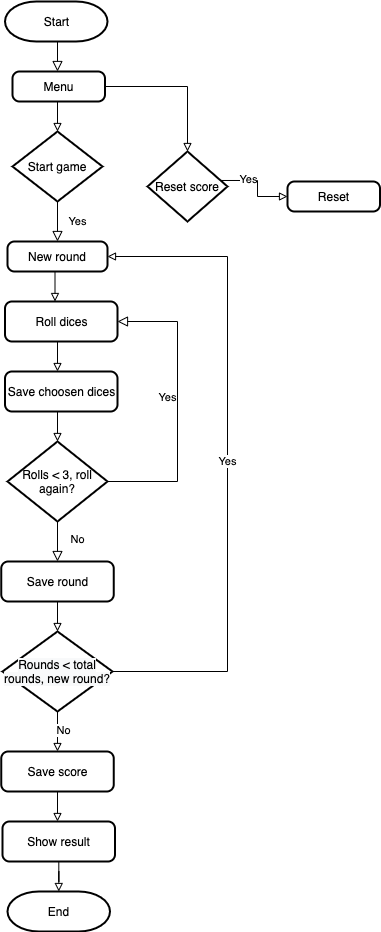

The diagram above was exported from draw.io. Its source (the exported page's mxGraphModel, read from the mxfile embedded in the PNG):
<mxGraphModel dx="786" dy="468" grid="1" gridSize="10" guides="1" tooltips="1" connect="1" arrows="1" fold="1" page="1" pageScale="1" pageWidth="827" pageHeight="1169" math="0" shadow="0">
  <root>
    <mxCell id="WIyWlLk6GJQsqaUBKTNV-0" />
    <mxCell id="WIyWlLk6GJQsqaUBKTNV-1" parent="WIyWlLk6GJQsqaUBKTNV-0" />
    <mxCell id="WIyWlLk6GJQsqaUBKTNV-2" value="" style="rounded=0;html=1;jettySize=auto;orthogonalLoop=1;fontSize=11;endArrow=block;endFill=0;endSize=8;strokeWidth=1;shadow=0;labelBackgroundColor=none;edgeStyle=orthogonalEdgeStyle;" parent="WIyWlLk6GJQsqaUBKTNV-1" edge="1">
      <mxGeometry relative="1" as="geometry">
        <mxPoint x="220" y="60" as="sourcePoint" />
        <mxPoint x="220" y="90" as="targetPoint" />
      </mxGeometry>
    </mxCell>
    <mxCell id="WIyWlLk6GJQsqaUBKTNV-4" value="Yes" style="rounded=0;html=1;jettySize=auto;orthogonalLoop=1;fontSize=11;endArrow=block;endFill=0;endSize=8;strokeWidth=1;shadow=0;labelBackgroundColor=none;edgeStyle=orthogonalEdgeStyle;exitX=0.5;exitY=1;exitDx=0;exitDy=0;exitPerimeter=0;" parent="WIyWlLk6GJQsqaUBKTNV-1" source="-pA8hSl6Il3xR6ijk5DQ-45" edge="1">
      <mxGeometry y="20" relative="1" as="geometry">
        <mxPoint as="offset" />
        <mxPoint x="220" y="230" as="sourcePoint" />
        <mxPoint x="220" y="260" as="targetPoint" />
      </mxGeometry>
    </mxCell>
    <mxCell id="-pA8hSl6Il3xR6ijk5DQ-22" style="edgeStyle=orthogonalEdgeStyle;rounded=0;orthogonalLoop=1;jettySize=auto;html=1;entryX=0.5;entryY=0;entryDx=0;entryDy=0;endArrow=block;endFill=0;" edge="1" parent="WIyWlLk6GJQsqaUBKTNV-1">
      <mxGeometry relative="1" as="geometry">
        <mxPoint x="220" y="360" as="sourcePoint" />
        <mxPoint x="220" y="390" as="targetPoint" />
      </mxGeometry>
    </mxCell>
    <mxCell id="WIyWlLk6GJQsqaUBKTNV-8" value="No" style="rounded=0;html=1;jettySize=auto;orthogonalLoop=1;fontSize=11;endArrow=block;endFill=0;endSize=8;strokeWidth=1;shadow=0;labelBackgroundColor=none;edgeStyle=orthogonalEdgeStyle;" parent="WIyWlLk6GJQsqaUBKTNV-1" edge="1">
      <mxGeometry x="-0.0769" y="20" relative="1" as="geometry">
        <mxPoint as="offset" />
        <mxPoint x="220" y="540" as="sourcePoint" />
        <mxPoint x="220" y="580" as="targetPoint" />
      </mxGeometry>
    </mxCell>
    <mxCell id="WIyWlLk6GJQsqaUBKTNV-9" value="Yes" style="edgeStyle=orthogonalEdgeStyle;rounded=0;html=1;jettySize=auto;orthogonalLoop=1;fontSize=11;endArrow=block;endFill=0;endSize=8;strokeWidth=1;shadow=0;labelBackgroundColor=none;exitX=1;exitY=0.5;exitDx=0;exitDy=0;entryX=1;entryY=0.5;entryDx=0;entryDy=0;exitPerimeter=0;" parent="WIyWlLk6GJQsqaUBKTNV-1" source="-pA8hSl6Il3xR6ijk5DQ-44" edge="1">
      <mxGeometry x="0.0588" y="10" relative="1" as="geometry">
        <mxPoint as="offset" />
        <mxPoint x="285" y="500" as="sourcePoint" />
        <mxPoint x="280" y="340" as="targetPoint" />
        <Array as="points">
          <mxPoint x="340" y="500" />
          <mxPoint x="340" y="340" />
        </Array>
      </mxGeometry>
    </mxCell>
    <mxCell id="-pA8hSl6Il3xR6ijk5DQ-28" style="edgeStyle=orthogonalEdgeStyle;rounded=0;orthogonalLoop=1;jettySize=auto;html=1;endArrow=block;endFill=0;" edge="1" parent="WIyWlLk6GJQsqaUBKTNV-1">
      <mxGeometry relative="1" as="geometry">
        <mxPoint x="220" y="620" as="sourcePoint" />
        <mxPoint x="220" y="650" as="targetPoint" />
      </mxGeometry>
    </mxCell>
    <mxCell id="-pA8hSl6Il3xR6ijk5DQ-14" style="edgeStyle=orthogonalEdgeStyle;rounded=0;orthogonalLoop=1;jettySize=auto;html=1;endArrow=block;endFill=0;exitX=1;exitY=0.5;exitDx=0;exitDy=0;entryX=0.5;entryY=0;entryDx=0;entryDy=0;entryPerimeter=0;" edge="1" parent="WIyWlLk6GJQsqaUBKTNV-1" source="-pA8hSl6Il3xR6ijk5DQ-40" target="-pA8hSl6Il3xR6ijk5DQ-43">
      <mxGeometry relative="1" as="geometry">
        <mxPoint x="265" y="105" as="sourcePoint" />
        <mxPoint x="333" y="150" as="targetPoint" />
      </mxGeometry>
    </mxCell>
    <mxCell id="-pA8hSl6Il3xR6ijk5DQ-13" style="edgeStyle=orthogonalEdgeStyle;rounded=0;orthogonalLoop=1;jettySize=auto;html=1;endArrow=block;endFill=0;exitX=0.9;exitY=0.414;exitDx=0;exitDy=0;exitPerimeter=0;" edge="1" parent="WIyWlLk6GJQsqaUBKTNV-1" source="-pA8hSl6Il3xR6ijk5DQ-43">
      <mxGeometry relative="1" as="geometry">
        <mxPoint x="400" y="200" as="sourcePoint" />
        <mxPoint x="450" y="215" as="targetPoint" />
      </mxGeometry>
    </mxCell>
    <mxCell id="-pA8hSl6Il3xR6ijk5DQ-15" value="Yes" style="edgeLabel;html=1;align=center;verticalAlign=middle;resizable=0;points=[];" vertex="1" connectable="0" parent="-pA8hSl6Il3xR6ijk5DQ-13">
      <mxGeometry x="-0.3333" y="1" relative="1" as="geometry">
        <mxPoint as="offset" />
      </mxGeometry>
    </mxCell>
    <mxCell id="-pA8hSl6Il3xR6ijk5DQ-24" style="edgeStyle=orthogonalEdgeStyle;rounded=0;orthogonalLoop=1;jettySize=auto;html=1;entryX=0.5;entryY=0;entryDx=0;entryDy=0;endArrow=block;endFill=0;" edge="1" parent="WIyWlLk6GJQsqaUBKTNV-1">
      <mxGeometry relative="1" as="geometry">
        <mxPoint x="220" y="120" as="sourcePoint" />
        <mxPoint x="220" y="150" as="targetPoint" />
      </mxGeometry>
    </mxCell>
    <mxCell id="-pA8hSl6Il3xR6ijk5DQ-21" style="edgeStyle=orthogonalEdgeStyle;rounded=0;orthogonalLoop=1;jettySize=auto;html=1;entryX=0.5;entryY=0;entryDx=0;entryDy=0;endArrow=block;endFill=0;" edge="1" parent="WIyWlLk6GJQsqaUBKTNV-1">
      <mxGeometry relative="1" as="geometry">
        <mxPoint x="220" y="430" as="sourcePoint" />
        <mxPoint x="220" y="460" as="targetPoint" />
      </mxGeometry>
    </mxCell>
    <mxCell id="-pA8hSl6Il3xR6ijk5DQ-29" value="Yes" style="edgeStyle=orthogonalEdgeStyle;rounded=0;orthogonalLoop=1;jettySize=auto;html=1;endArrow=block;endFill=0;entryX=1;entryY=0.5;entryDx=0;entryDy=0;exitX=1;exitY=0.5;exitDx=0;exitDy=0;exitPerimeter=0;" edge="1" parent="WIyWlLk6GJQsqaUBKTNV-1" source="-pA8hSl6Il3xR6ijk5DQ-51">
      <mxGeometry relative="1" as="geometry">
        <mxPoint x="270" y="275" as="targetPoint" />
        <mxPoint x="280" y="690" as="sourcePoint" />
        <Array as="points">
          <mxPoint x="390" y="690" />
          <mxPoint x="390" y="275" />
        </Array>
      </mxGeometry>
    </mxCell>
    <mxCell id="-pA8hSl6Il3xR6ijk5DQ-32" style="edgeStyle=orthogonalEdgeStyle;rounded=0;orthogonalLoop=1;jettySize=auto;html=1;entryX=0.5;entryY=0;entryDx=0;entryDy=0;endArrow=block;endFill=0;exitX=0.5;exitY=1;exitDx=0;exitDy=0;exitPerimeter=0;" edge="1" parent="WIyWlLk6GJQsqaUBKTNV-1" source="-pA8hSl6Il3xR6ijk5DQ-51">
      <mxGeometry relative="1" as="geometry">
        <mxPoint x="220" y="750" as="sourcePoint" />
        <mxPoint x="220" y="770" as="targetPoint" />
      </mxGeometry>
    </mxCell>
    <mxCell id="-pA8hSl6Il3xR6ijk5DQ-33" value="No" style="edgeLabel;html=1;align=center;verticalAlign=middle;resizable=0;points=[];" vertex="1" connectable="0" parent="-pA8hSl6Il3xR6ijk5DQ-32">
      <mxGeometry x="-0.12" y="5" relative="1" as="geometry">
        <mxPoint as="offset" />
      </mxGeometry>
    </mxCell>
    <mxCell id="-pA8hSl6Il3xR6ijk5DQ-36" style="edgeStyle=orthogonalEdgeStyle;rounded=0;orthogonalLoop=1;jettySize=auto;html=1;endArrow=block;endFill=0;" edge="1" parent="WIyWlLk6GJQsqaUBKTNV-1">
      <mxGeometry relative="1" as="geometry">
        <mxPoint x="217.5" y="290" as="sourcePoint" />
        <mxPoint x="217.5" y="320" as="targetPoint" />
        <Array as="points">
          <mxPoint x="218" y="320" />
          <mxPoint x="218" y="320" />
        </Array>
      </mxGeometry>
    </mxCell>
    <mxCell id="-pA8hSl6Il3xR6ijk5DQ-35" style="edgeStyle=orthogonalEdgeStyle;rounded=0;orthogonalLoop=1;jettySize=auto;html=1;endArrow=block;endFill=0;" edge="1" parent="WIyWlLk6GJQsqaUBKTNV-1">
      <mxGeometry relative="1" as="geometry">
        <mxPoint x="220" y="810" as="sourcePoint" />
        <mxPoint x="220" y="840" as="targetPoint" />
      </mxGeometry>
    </mxCell>
    <mxCell id="-pA8hSl6Il3xR6ijk5DQ-39" value="Start" style="strokeWidth=2;html=1;shape=mxgraph.flowchart.terminator;whiteSpace=wrap;" vertex="1" parent="WIyWlLk6GJQsqaUBKTNV-1">
      <mxGeometry x="167.5" y="20" width="102.5" height="40" as="geometry" />
    </mxCell>
    <mxCell id="-pA8hSl6Il3xR6ijk5DQ-40" value="Menu" style="rounded=1;whiteSpace=wrap;html=1;absoluteArcSize=1;arcSize=14;strokeWidth=2;" vertex="1" parent="WIyWlLk6GJQsqaUBKTNV-1">
      <mxGeometry x="175" y="90" width="92.5" height="30" as="geometry" />
    </mxCell>
    <mxCell id="-pA8hSl6Il3xR6ijk5DQ-43" value="Reset score" style="strokeWidth=2;html=1;shape=mxgraph.flowchart.decision;whiteSpace=wrap;" vertex="1" parent="WIyWlLk6GJQsqaUBKTNV-1">
      <mxGeometry x="310" y="170" width="80" height="70" as="geometry" />
    </mxCell>
    <mxCell id="-pA8hSl6Il3xR6ijk5DQ-44" value="Rolls &amp;lt; 3, roll again?" style="strokeWidth=2;html=1;shape=mxgraph.flowchart.decision;whiteSpace=wrap;" vertex="1" parent="WIyWlLk6GJQsqaUBKTNV-1">
      <mxGeometry x="170" y="460" width="100" height="80" as="geometry" />
    </mxCell>
    <mxCell id="-pA8hSl6Il3xR6ijk5DQ-45" value="Start game" style="strokeWidth=2;html=1;shape=mxgraph.flowchart.decision;whiteSpace=wrap;" vertex="1" parent="WIyWlLk6GJQsqaUBKTNV-1">
      <mxGeometry x="175" y="150" width="90" height="70" as="geometry" />
    </mxCell>
    <mxCell id="-pA8hSl6Il3xR6ijk5DQ-46" value="Reset" style="rounded=1;whiteSpace=wrap;html=1;absoluteArcSize=1;arcSize=14;strokeWidth=2;" vertex="1" parent="WIyWlLk6GJQsqaUBKTNV-1">
      <mxGeometry x="450" y="200" width="92.5" height="30" as="geometry" />
    </mxCell>
    <mxCell id="-pA8hSl6Il3xR6ijk5DQ-47" value="New round" style="rounded=1;whiteSpace=wrap;html=1;absoluteArcSize=1;arcSize=14;strokeWidth=2;" vertex="1" parent="WIyWlLk6GJQsqaUBKTNV-1">
      <mxGeometry x="170" y="260" width="100" height="30" as="geometry" />
    </mxCell>
    <mxCell id="-pA8hSl6Il3xR6ijk5DQ-48" value="Roll dices" style="rounded=1;whiteSpace=wrap;html=1;absoluteArcSize=1;arcSize=14;strokeWidth=2;" vertex="1" parent="WIyWlLk6GJQsqaUBKTNV-1">
      <mxGeometry x="167.5" y="320" width="112.5" height="40" as="geometry" />
    </mxCell>
    <mxCell id="-pA8hSl6Il3xR6ijk5DQ-49" value="Save choosen dices" style="rounded=1;whiteSpace=wrap;html=1;absoluteArcSize=1;arcSize=14;strokeWidth=2;" vertex="1" parent="WIyWlLk6GJQsqaUBKTNV-1">
      <mxGeometry x="167.5" y="390" width="112.5" height="40" as="geometry" />
    </mxCell>
    <mxCell id="-pA8hSl6Il3xR6ijk5DQ-50" value="Save round" style="rounded=1;whiteSpace=wrap;html=1;absoluteArcSize=1;arcSize=14;strokeWidth=2;" vertex="1" parent="WIyWlLk6GJQsqaUBKTNV-1">
      <mxGeometry x="163.75" y="580" width="112.5" height="40" as="geometry" />
    </mxCell>
    <mxCell id="-pA8hSl6Il3xR6ijk5DQ-51" value="&lt;meta charset=&quot;utf-8&quot;&gt;&lt;span style=&quot;color: rgb(0, 0, 0); font-family: helvetica; font-size: 12px; font-style: normal; font-weight: 400; letter-spacing: normal; text-align: center; text-indent: 0px; text-transform: none; word-spacing: 0px; background-color: rgb(248, 249, 250); display: inline; float: none;&quot;&gt;Rounds &amp;lt; total rounds, new round?&lt;/span&gt;" style="strokeWidth=2;html=1;shape=mxgraph.flowchart.decision;whiteSpace=wrap;" vertex="1" parent="WIyWlLk6GJQsqaUBKTNV-1">
      <mxGeometry x="165" y="650" width="110" height="80" as="geometry" />
    </mxCell>
    <mxCell id="-pA8hSl6Il3xR6ijk5DQ-52" value="Save score" style="rounded=1;whiteSpace=wrap;html=1;absoluteArcSize=1;arcSize=14;strokeWidth=2;" vertex="1" parent="WIyWlLk6GJQsqaUBKTNV-1">
      <mxGeometry x="163.75" y="770" width="112.5" height="40" as="geometry" />
    </mxCell>
    <mxCell id="-pA8hSl6Il3xR6ijk5DQ-55" style="edgeStyle=orthogonalEdgeStyle;rounded=0;orthogonalLoop=1;jettySize=auto;html=1;endArrow=block;endFill=0;" edge="1" parent="WIyWlLk6GJQsqaUBKTNV-1" source="-pA8hSl6Il3xR6ijk5DQ-53" target="-pA8hSl6Il3xR6ijk5DQ-54">
      <mxGeometry relative="1" as="geometry" />
    </mxCell>
    <mxCell id="-pA8hSl6Il3xR6ijk5DQ-53" value="Show result" style="rounded=1;whiteSpace=wrap;html=1;absoluteArcSize=1;arcSize=14;strokeWidth=2;" vertex="1" parent="WIyWlLk6GJQsqaUBKTNV-1">
      <mxGeometry x="165" y="840" width="112.5" height="40" as="geometry" />
    </mxCell>
    <mxCell id="-pA8hSl6Il3xR6ijk5DQ-54" value="End" style="strokeWidth=2;html=1;shape=mxgraph.flowchart.terminator;whiteSpace=wrap;" vertex="1" parent="WIyWlLk6GJQsqaUBKTNV-1">
      <mxGeometry x="170" y="910" width="102.5" height="40" as="geometry" />
    </mxCell>
  </root>
</mxGraphModel>